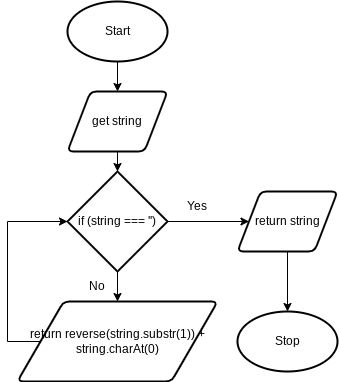

The diagram above was exported from draw.io. Its source (the exported page's mxGraphModel, read from the mxfile embedded in the PNG):
<mxGraphModel dx="246" dy="399" grid="1" gridSize="10" guides="1" tooltips="1" connect="1" arrows="1" fold="1" page="1" pageScale="1" pageWidth="827" pageHeight="1169" math="0" shadow="0">
  <root>
    <mxCell id="0" />
    <mxCell id="1" parent="0" />
    <mxCell id="9" style="edgeStyle=none;html=1;exitX=0.5;exitY=1;exitDx=0;exitDy=0;entryX=0.5;entryY=0;entryDx=0;entryDy=0;entryPerimeter=0;" edge="1" parent="1" source="2" target="4">
      <mxGeometry relative="1" as="geometry" />
    </mxCell>
    <mxCell id="2" value="get string" style="shape=parallelogram;html=1;strokeWidth=2;perimeter=parallelogramPerimeter;whiteSpace=wrap;rounded=1;arcSize=12;size=0.23;" vertex="1" parent="1">
      <mxGeometry x="80" y="180" width="100" height="60" as="geometry" />
    </mxCell>
    <mxCell id="8" style="edgeStyle=none;html=1;exitX=0.5;exitY=1;exitDx=0;exitDy=0;exitPerimeter=0;entryX=0.5;entryY=0;entryDx=0;entryDy=0;" edge="1" parent="1" source="3" target="2">
      <mxGeometry relative="1" as="geometry" />
    </mxCell>
    <mxCell id="3" value="Start" style="strokeWidth=2;html=1;shape=mxgraph.flowchart.start_1;whiteSpace=wrap;" vertex="1" parent="1">
      <mxGeometry x="80" y="90" width="100" height="60" as="geometry" />
    </mxCell>
    <mxCell id="10" style="edgeStyle=none;html=1;exitX=0.5;exitY=1;exitDx=0;exitDy=0;exitPerimeter=0;entryX=0.5;entryY=0;entryDx=0;entryDy=0;" edge="1" parent="1" source="4" target="6">
      <mxGeometry relative="1" as="geometry" />
    </mxCell>
    <mxCell id="12" style="edgeStyle=orthogonalEdgeStyle;rounded=0;html=1;exitX=1;exitY=0.5;exitDx=0;exitDy=0;exitPerimeter=0;entryX=0;entryY=0.5;entryDx=0;entryDy=0;" edge="1" parent="1" source="4" target="5">
      <mxGeometry relative="1" as="geometry" />
    </mxCell>
    <mxCell id="4" value="if (string === '')" style="strokeWidth=2;html=1;shape=mxgraph.flowchart.decision;whiteSpace=wrap;" vertex="1" parent="1">
      <mxGeometry x="80" y="260" width="100" height="100" as="geometry" />
    </mxCell>
    <mxCell id="13" style="edgeStyle=orthogonalEdgeStyle;rounded=0;html=1;exitX=0.5;exitY=1;exitDx=0;exitDy=0;entryX=0.5;entryY=0;entryDx=0;entryDy=0;entryPerimeter=0;" edge="1" parent="1" source="5" target="7">
      <mxGeometry relative="1" as="geometry" />
    </mxCell>
    <mxCell id="5" value="return string" style="shape=parallelogram;html=1;strokeWidth=2;perimeter=parallelogramPerimeter;whiteSpace=wrap;rounded=1;arcSize=12;size=0.23;" vertex="1" parent="1">
      <mxGeometry x="250" y="280" width="100" height="60" as="geometry" />
    </mxCell>
    <mxCell id="11" style="edgeStyle=orthogonalEdgeStyle;html=1;exitX=0;exitY=0.5;exitDx=0;exitDy=0;entryX=0;entryY=0.5;entryDx=0;entryDy=0;entryPerimeter=0;rounded=0;" edge="1" parent="1" source="6" target="4">
      <mxGeometry relative="1" as="geometry">
        <Array as="points">
          <mxPoint x="20" y="430" />
          <mxPoint x="20" y="310" />
        </Array>
      </mxGeometry>
    </mxCell>
    <mxCell id="6" value="return reverse(string.substr(1)) + string.charAt(0)" style="shape=parallelogram;html=1;strokeWidth=2;perimeter=parallelogramPerimeter;whiteSpace=wrap;rounded=1;arcSize=12;size=0.23;" vertex="1" parent="1">
      <mxGeometry x="30" y="390" width="200" height="80" as="geometry" />
    </mxCell>
    <mxCell id="7" value="Stop" style="strokeWidth=2;html=1;shape=mxgraph.flowchart.start_1;whiteSpace=wrap;" vertex="1" parent="1">
      <mxGeometry x="250" y="400" width="100" height="60" as="geometry" />
    </mxCell>
    <mxCell id="14" value="Yes" style="text;html=1;strokeColor=none;fillColor=none;align=center;verticalAlign=middle;whiteSpace=wrap;rounded=0;" vertex="1" parent="1">
      <mxGeometry x="190" y="280" width="40" height="30" as="geometry" />
    </mxCell>
    <mxCell id="15" value="No" style="text;html=1;strokeColor=none;fillColor=none;align=center;verticalAlign=middle;whiteSpace=wrap;rounded=0;" vertex="1" parent="1">
      <mxGeometry x="90" y="360" width="40" height="30" as="geometry" />
    </mxCell>
  </root>
</mxGraphModel>